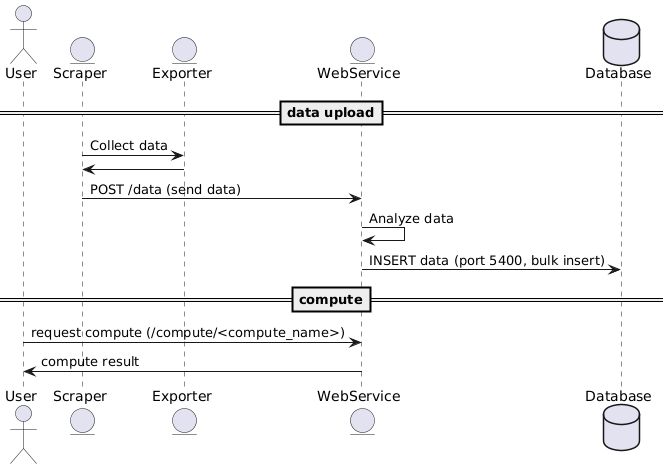

The diagram above was rendered by PlantUML. Its source (embedded in the PNG):
@startuml
actor User

entity Scraper
entity Exporter
entity WebService
database Database

==data upload==

Scraper -> Exporter : Collect data
Exporter -> Scraper
Scraper -> WebService : POST /data (send data)
WebService -> WebService : Analyze data
WebService -> Database : INSERT data (port 5400, bulk insert)

==compute==

User -> WebService : request compute (/compute/<compute_name>)
WebService -> User : compute result
@enduml